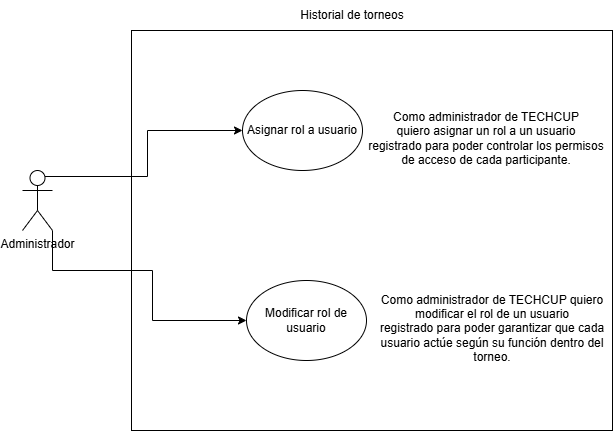

The diagram above was exported from draw.io. Its source (the exported page's mxGraphModel, read from the mxfile embedded in the PNG):
<mxGraphModel dx="1418" dy="780" grid="1" gridSize="10" guides="1" tooltips="1" connect="1" arrows="1" fold="1" page="1" pageScale="1" pageWidth="827" pageHeight="1169" math="0" shadow="0">
  <root>
    <mxCell id="0" />
    <mxCell id="1" parent="0" />
    <mxCell id="zz9Jfpl11RrNkMcej26B-2" parent="1" style="rounded=0;whiteSpace=wrap;html=1;movable=1;resizable=1;rotatable=1;deletable=1;editable=1;locked=0;connectable=1;" value="" vertex="1">
      <mxGeometry height="400" width="481" x="179" y="280" as="geometry" />
    </mxCell>
    <mxCell id="zz9Jfpl11RrNkMcej26B-8" parent="1" style="text;html=1;whiteSpace=wrap;strokeColor=none;fillColor=none;align=center;verticalAlign=middle;rounded=0;" value="Historial de torneos" vertex="1">
      <mxGeometry height="30" width="220" x="290" y="250" as="geometry" />
    </mxCell>
    <mxCell id="zz9Jfpl11RrNkMcej26B-24" edge="1" parent="1" source="zz9Jfpl11RrNkMcej26B-21" style="edgeStyle=orthogonalEdgeStyle;rounded=0;orthogonalLoop=1;jettySize=auto;html=1;exitX=0.75;exitY=0.1;exitDx=0;exitDy=0;exitPerimeter=0;" target="zz9Jfpl11RrNkMcej26B-23">
      <mxGeometry relative="1" as="geometry" />
    </mxCell>
    <mxCell id="zz9Jfpl11RrNkMcej26B-27" edge="1" parent="1" source="zz9Jfpl11RrNkMcej26B-21" style="edgeStyle=orthogonalEdgeStyle;rounded=0;orthogonalLoop=1;jettySize=auto;html=1;exitX=1;exitY=1;exitDx=0;exitDy=0;exitPerimeter=0;entryX=0;entryY=0.5;entryDx=0;entryDy=0;" target="zz9Jfpl11RrNkMcej26B-26">
      <mxGeometry relative="1" as="geometry">
        <Array as="points">
          <mxPoint x="100" y="520" />
          <mxPoint x="200" y="520" />
          <mxPoint x="200" y="570" />
        </Array>
      </mxGeometry>
    </mxCell>
    <mxCell id="zz9Jfpl11RrNkMcej26B-21" parent="1" style="shape=umlActor;verticalLabelPosition=bottom;verticalAlign=top;html=1;outlineConnect=0;" value="Administrador" vertex="1">
      <mxGeometry height="60" width="30" x="70" y="420" as="geometry" />
    </mxCell>
    <mxCell id="zz9Jfpl11RrNkMcej26B-23" parent="1" style="ellipse;whiteSpace=wrap;html=1;" value="Asignar rol a usuario" vertex="1">
      <mxGeometry height="80" width="120" x="290" y="340" as="geometry" />
    </mxCell>
    <mxCell id="zz9Jfpl11RrNkMcej26B-25" parent="1" style="text;html=1;whiteSpace=wrap;strokeColor=none;fillColor=none;align=center;verticalAlign=middle;rounded=0;" value="&lt;font face=&quot;Helvetica&quot; style=&quot;font-size: 12px;&quot;&gt;&lt;font style=&quot;&quot;&gt;Como administrador de TECHCUP quiero&amp;nbsp;asignar un rol a un usuario registrado&amp;nbsp;&lt;/font&gt;para poder controlar los permisos de acceso de cada participante.&lt;/font&gt;" vertex="1">
      <mxGeometry height="75" width="240" x="414" y="350" as="geometry" />
    </mxCell>
    <mxCell id="zz9Jfpl11RrNkMcej26B-26" parent="1" style="ellipse;whiteSpace=wrap;html=1;" value="Modificar rol de usuario" vertex="1">
      <mxGeometry height="80" width="120" x="294" y="530" as="geometry" />
    </mxCell>
    <mxCell id="zz9Jfpl11RrNkMcej26B-28" parent="1" style="text;html=1;whiteSpace=wrap;strokeColor=none;fillColor=none;align=center;verticalAlign=middle;rounded=0;" value="Como administrador de TECHCUP quiero modificar el rol de un usuario registrado&amp;nbsp;para poder garantizar que cada usuario actúe según su función dentro del torneo." vertex="1">
      <mxGeometry height="75" width="240" x="420" y="540" as="geometry" />
    </mxCell>
  </root>
</mxGraphModel>